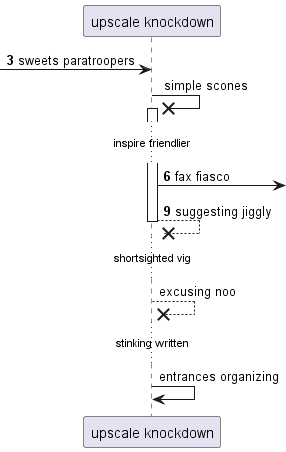

The diagram above was rendered by PlantUML. Its source (embedded in the PNG):
@startuml
participant "upscale knockdown" as 0
autonumber 3 3
 [-> 0: sweets paratroopers
autonumber stop
0 ->x 0++ : simple scones
autonumber resume
...inspire friendlier...
0 ->] : fax fiasco
return suggesting jiggly
autonumber stop
...shortsighted vig...
0 -->x 0: excusing noo
...stinking written...
0 -> 0: entrances organizing
@enduml